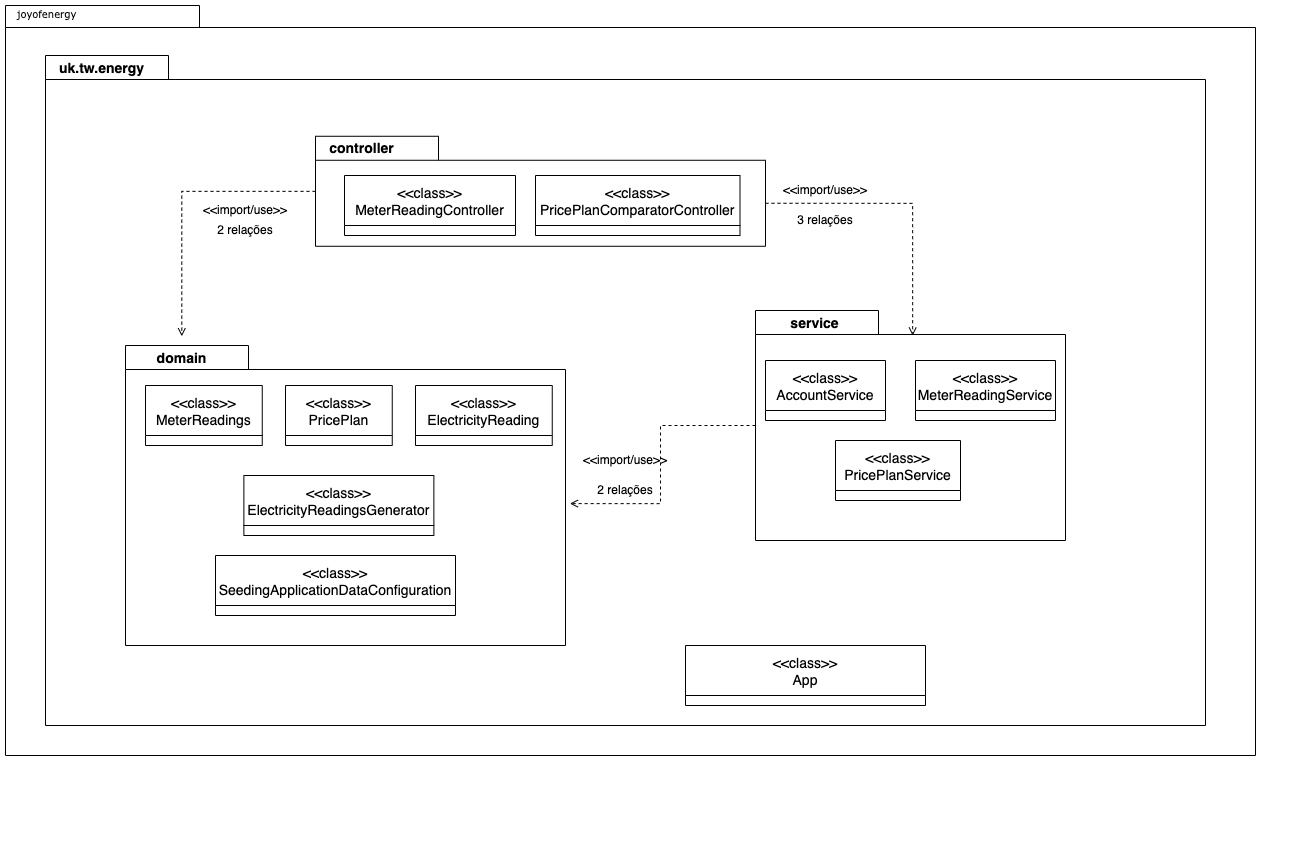

The diagram above was exported from draw.io. Its source (the exported page's mxGraphModel, read from the mxfile embedded in the PNG):
<mxGraphModel dx="1351" dy="2046" grid="1" gridSize="10" guides="1" tooltips="1" connect="1" arrows="1" fold="1" page="1" pageScale="1" pageWidth="827" pageHeight="1169" background="none" math="0" shadow="0">
  <root>
    <mxCell id="0" />
    <mxCell id="1" parent="0" />
    <mxCell id="6e0c8c40b5770093-72" value="0" style="shape=folder;fontStyle=1;spacingTop=10;tabWidth=194;tabHeight=22;tabPosition=left;html=1;rounded=0;shadow=0;comic=0;labelBackgroundColor=none;strokeWidth=1;fillColor=none;fontFamily=Verdana;fontSize=10;align=center;" parent="1" vertex="1">
      <mxGeometry x="240" y="-40" width="1250" height="750" as="geometry" />
    </mxCell>
    <mxCell id="iTnYXav-xVhC4QMbML-F-43" value="" style="shape=folder;fontStyle=1;spacingTop=10;tabWidth=123;tabHeight=24;tabPosition=left;html=1;rounded=0;shadow=0;comic=0;labelBackgroundColor=none;strokeWidth=1;fontFamily=Verdana;fontSize=10;align=center;" parent="1" vertex="1">
      <mxGeometry x="280" y="10" width="1160" height="670" as="geometry" />
    </mxCell>
    <mxCell id="6e0c8c40b5770093-18" value="" style="group" parent="1" vertex="1" connectable="0">
      <mxGeometry x="680" y="100" width="850" height="630" as="geometry" />
    </mxCell>
    <mxCell id="6e0c8c40b5770093-11" value="" style="shape=folder;fontStyle=1;spacingTop=10;tabWidth=123;tabHeight=24;tabPosition=left;html=1;rounded=0;shadow=0;comic=0;labelBackgroundColor=none;strokeWidth=1;fontFamily=Verdana;fontSize=10;align=center;" parent="6e0c8c40b5770093-18" vertex="1">
      <mxGeometry x="-130" y="-9.23" width="450" height="110" as="geometry" />
    </mxCell>
    <mxCell id="jTgw8rfyqRBQYgz_bu5Z-10" value="&lt;&lt;class&gt;&gt;&#10;MeterReadingController" style="swimlane;fontStyle=0;childLayout=stackLayout;horizontal=1;startSize=50;fillColor=none;horizontalStack=0;resizeParent=1;resizeParentMax=0;resizeLast=0;collapsible=1;marginBottom=0;fontSize=14;" parent="6e0c8c40b5770093-18" vertex="1">
      <mxGeometry x="-101" y="30" width="171" height="60" as="geometry" />
    </mxCell>
    <mxCell id="jTgw8rfyqRBQYgz_bu5Z-14" value="&lt;&lt;class&gt;&gt;&#10;PricePlanComparatorController" style="swimlane;fontStyle=0;childLayout=stackLayout;horizontal=1;startSize=50;fillColor=none;horizontalStack=0;resizeParent=1;resizeParentMax=0;resizeLast=0;collapsible=1;marginBottom=0;fontSize=14;" parent="6e0c8c40b5770093-18" vertex="1">
      <mxGeometry x="90" y="30" width="204.5" height="60" as="geometry" />
    </mxCell>
    <mxCell id="jTgw8rfyqRBQYgz_bu5Z-67" value="" style="group" parent="6e0c8c40b5770093-18" vertex="1" connectable="0">
      <mxGeometry x="290" y="160" width="560" height="470" as="geometry" />
    </mxCell>
    <mxCell id="jTgw8rfyqRBQYgz_bu5Z-68" value="" style="shape=folder;fontStyle=1;spacingTop=10;tabWidth=123;tabHeight=24;tabPosition=left;html=1;rounded=0;shadow=0;comic=0;labelBackgroundColor=none;strokeWidth=1;fontFamily=Verdana;fontSize=10;align=center;" parent="jTgw8rfyqRBQYgz_bu5Z-67" vertex="1">
      <mxGeometry x="20" y="5" width="310" height="230" as="geometry" />
    </mxCell>
    <mxCell id="jTgw8rfyqRBQYgz_bu5Z-69" value="&lt;font style=&quot;font-size: 14px&quot;&gt;service&lt;/font&gt;" style="text;strokeColor=none;fillColor=none;html=1;fontSize=24;fontStyle=1;verticalAlign=middle;align=center;" parent="jTgw8rfyqRBQYgz_bu5Z-67" vertex="1">
      <mxGeometry x="40" y="-5" width="77.5" height="39.23" as="geometry" />
    </mxCell>
    <mxCell id="jTgw8rfyqRBQYgz_bu5Z-71" value="&lt;&lt;class&gt;&gt;&#10;AccountService" style="swimlane;fontStyle=0;childLayout=stackLayout;horizontal=1;startSize=50;fillColor=none;horizontalStack=0;resizeParent=1;resizeParentMax=0;resizeLast=0;collapsible=1;marginBottom=0;fontSize=14;" parent="jTgw8rfyqRBQYgz_bu5Z-67" vertex="1">
      <mxGeometry x="30" y="55" width="120" height="60" as="geometry" />
    </mxCell>
    <mxCell id="jTgw8rfyqRBQYgz_bu5Z-72" value="&lt;&lt;class&gt;&gt;&#10;MeterReadingService" style="swimlane;fontStyle=0;childLayout=stackLayout;horizontal=1;startSize=50;fillColor=none;horizontalStack=0;resizeParent=1;resizeParentMax=0;resizeLast=0;collapsible=1;marginBottom=0;fontSize=14;" parent="jTgw8rfyqRBQYgz_bu5Z-67" vertex="1">
      <mxGeometry x="180" y="55" width="140" height="60" as="geometry" />
    </mxCell>
    <mxCell id="jTgw8rfyqRBQYgz_bu5Z-73" value="&lt;&lt;class&gt;&gt;&#10;PricePlanService" style="swimlane;fontStyle=0;childLayout=stackLayout;horizontal=1;startSize=50;fillColor=none;horizontalStack=0;resizeParent=1;resizeParentMax=0;resizeLast=0;collapsible=1;marginBottom=0;fontSize=14;" parent="jTgw8rfyqRBQYgz_bu5Z-67" vertex="1">
      <mxGeometry x="100" y="135" width="125" height="60" as="geometry" />
    </mxCell>
    <mxCell id="jTgw8rfyqRBQYgz_bu5Z-1" value="&lt;font style=&quot;font-size: 14px&quot;&gt;controller&lt;/font&gt;" style="text;strokeColor=none;fillColor=none;html=1;fontSize=24;fontStyle=1;verticalAlign=middle;align=center;" parent="6e0c8c40b5770093-18" vertex="1">
      <mxGeometry x="-140" y="-19.22999999999999" width="112.37499999999999" height="39.23" as="geometry" />
    </mxCell>
    <mxCell id="iTnYXav-xVhC4QMbML-F-15" value="&amp;lt;&amp;lt;import/use&amp;gt;&amp;gt;" style="text;html=1;strokeColor=none;fillColor=none;align=center;verticalAlign=middle;whiteSpace=wrap;rounded=0;" parent="6e0c8c40b5770093-18" vertex="1">
      <mxGeometry x="350" y="30" width="60" height="30" as="geometry" />
    </mxCell>
    <mxCell id="iTnYXav-xVhC4QMbML-F-56" value="3 relações" style="text;html=1;strokeColor=none;fillColor=none;align=center;verticalAlign=middle;whiteSpace=wrap;rounded=0;" parent="6e0c8c40b5770093-18" vertex="1">
      <mxGeometry x="350" y="60.000000000000014" width="60" height="30" as="geometry" />
    </mxCell>
    <mxCell id="iTnYXav-xVhC4QMbML-F-63" style="edgeStyle=orthogonalEdgeStyle;rounded=0;orthogonalLoop=1;jettySize=auto;html=1;dashed=1;endArrow=open;endFill=0;strokeColor=default;exitX=0;exitY=0;exitDx=450;exitDy=67;exitPerimeter=0;entryX=0.507;entryY=0.109;entryDx=0;entryDy=0;entryPerimeter=0;" parent="6e0c8c40b5770093-18" source="6e0c8c40b5770093-11" target="jTgw8rfyqRBQYgz_bu5Z-68" edge="1">
      <mxGeometry relative="1" as="geometry">
        <mxPoint x="319.99999999999955" y="290.0588235294117" as="sourcePoint" />
        <mxPoint x="193.0999999999999" y="290.1300000000001" as="targetPoint" />
      </mxGeometry>
    </mxCell>
    <mxCell id="6e0c8c40b5770093-73" value="joyofenergy" style="text;html=1;align=left;verticalAlign=top;spacingTop=-4;fontSize=10;fontFamily=Verdana" parent="1" vertex="1">
      <mxGeometry x="250" y="-40" width="130" height="15.5" as="geometry" />
    </mxCell>
    <mxCell id="jTgw8rfyqRBQYgz_bu5Z-15" value="" style="group" parent="1" vertex="1" connectable="0">
      <mxGeometry x="490" y="330" width="550" height="470" as="geometry" />
    </mxCell>
    <mxCell id="jTgw8rfyqRBQYgz_bu5Z-16" value="" style="shape=folder;fontStyle=1;spacingTop=10;tabWidth=123;tabHeight=24;tabPosition=left;html=1;rounded=0;shadow=0;comic=0;labelBackgroundColor=none;strokeWidth=1;fontFamily=Verdana;fontSize=10;align=center;" parent="jTgw8rfyqRBQYgz_bu5Z-15" vertex="1">
      <mxGeometry x="-130" y="-30" width="440" height="300" as="geometry" />
    </mxCell>
    <mxCell id="jTgw8rfyqRBQYgz_bu5Z-21" value="&lt;&lt;class&gt;&gt;&#10;ElectricityReading" style="swimlane;fontStyle=0;childLayout=stackLayout;horizontal=1;startSize=50;fillColor=none;horizontalStack=0;resizeParent=1;resizeParentMax=0;resizeLast=0;collapsible=1;marginBottom=0;fontSize=14;" parent="jTgw8rfyqRBQYgz_bu5Z-15" vertex="1">
      <mxGeometry x="160" y="10" width="136.75" height="60" as="geometry" />
    </mxCell>
    <mxCell id="jTgw8rfyqRBQYgz_bu5Z-22" value="&lt;&lt;class&gt;&gt;&#10;PricePlan" style="swimlane;fontStyle=0;childLayout=stackLayout;horizontal=1;startSize=50;fillColor=none;horizontalStack=0;resizeParent=1;resizeParentMax=0;resizeLast=0;collapsible=1;marginBottom=0;fontSize=14;" parent="jTgw8rfyqRBQYgz_bu5Z-15" vertex="1">
      <mxGeometry x="29.999999999999996" y="10" width="106.75" height="60" as="geometry" />
    </mxCell>
    <mxCell id="iTnYXav-xVhC4QMbML-F-34" value="&amp;lt;&amp;lt;import/use&amp;gt;&amp;gt;" style="text;html=1;strokeColor=none;fillColor=none;align=center;verticalAlign=middle;whiteSpace=wrap;rounded=0;" parent="jTgw8rfyqRBQYgz_bu5Z-15" vertex="1">
      <mxGeometry x="340" y="70" width="60" height="30" as="geometry" />
    </mxCell>
    <mxCell id="iTnYXav-xVhC4QMbML-F-58" value="2 relações" style="text;html=1;strokeColor=none;fillColor=none;align=center;verticalAlign=middle;whiteSpace=wrap;rounded=0;" parent="jTgw8rfyqRBQYgz_bu5Z-15" vertex="1">
      <mxGeometry x="340" y="100" width="60" height="30" as="geometry" />
    </mxCell>
    <mxCell id="iTnYXav-xVhC4QMbML-F-46" value="&lt;&lt;class&gt;&gt;&#10;SeedingApplicationDataConfiguration" style="swimlane;fontStyle=0;childLayout=stackLayout;horizontal=1;startSize=50;fillColor=none;horizontalStack=0;resizeParent=1;resizeParentMax=0;resizeLast=0;collapsible=1;marginBottom=0;fontSize=14;" parent="jTgw8rfyqRBQYgz_bu5Z-15" vertex="1">
      <mxGeometry x="-40" y="180" width="240" height="60" as="geometry" />
    </mxCell>
    <mxCell id="iTnYXav-xVhC4QMbML-F-2" value="&lt;&lt;class&gt;&gt;&#10;ElectricityReadingsGenerator" style="swimlane;fontStyle=0;childLayout=stackLayout;horizontal=1;startSize=50;fillColor=none;horizontalStack=0;resizeParent=1;resizeParentMax=0;resizeLast=0;collapsible=1;marginBottom=0;fontSize=14;" parent="jTgw8rfyqRBQYgz_bu5Z-15" vertex="1">
      <mxGeometry x="-11.629999999999995" y="100" width="190" height="60" as="geometry" />
    </mxCell>
    <mxCell id="jTgw8rfyqRBQYgz_bu5Z-17" value="&lt;font style=&quot;font-size: 14px&quot;&gt;domain&lt;/font&gt;" style="text;strokeColor=none;fillColor=none;html=1;fontSize=24;fontStyle=1;verticalAlign=middle;align=center;" parent="jTgw8rfyqRBQYgz_bu5Z-15" vertex="1">
      <mxGeometry x="-112.5" y="-39.23000000000002" width="77.5" height="39.23" as="geometry" />
    </mxCell>
    <mxCell id="jTgw8rfyqRBQYgz_bu5Z-19" value="&lt;&lt;class&gt;&gt;&#10;MeterReadings" style="swimlane;fontStyle=0;childLayout=stackLayout;horizontal=1;startSize=50;fillColor=none;horizontalStack=0;resizeParent=1;resizeParentMax=0;resizeLast=0;collapsible=1;marginBottom=0;fontSize=14;" parent="jTgw8rfyqRBQYgz_bu5Z-15" vertex="1">
      <mxGeometry x="-110" y="10" width="116.75" height="60" as="geometry" />
    </mxCell>
    <mxCell id="iTnYXav-xVhC4QMbML-F-6" style="edgeStyle=orthogonalEdgeStyle;rounded=0;orthogonalLoop=1;jettySize=auto;html=1;strokeColor=default;dashed=1;endArrow=open;endFill=0;" parent="1" source="6e0c8c40b5770093-11" target="jTgw8rfyqRBQYgz_bu5Z-17" edge="1">
      <mxGeometry relative="1" as="geometry" />
    </mxCell>
    <mxCell id="iTnYXav-xVhC4QMbML-F-19" style="edgeStyle=orthogonalEdgeStyle;rounded=0;orthogonalLoop=1;jettySize=auto;html=1;entryX=1.01;entryY=0.527;entryDx=0;entryDy=0;entryPerimeter=0;dashed=1;endArrow=open;endFill=0;strokeColor=default;" parent="1" source="jTgw8rfyqRBQYgz_bu5Z-68" target="jTgw8rfyqRBQYgz_bu5Z-16" edge="1">
      <mxGeometry relative="1" as="geometry" />
    </mxCell>
    <mxCell id="iTnYXav-xVhC4QMbML-F-45" value="&lt;font style=&quot;font-size: 14px&quot;&gt;uk.tw.energy&lt;/font&gt;" style="text;strokeColor=none;fillColor=none;html=1;fontSize=24;fontStyle=1;verticalAlign=middle;align=center;" parent="1" vertex="1">
      <mxGeometry x="280" y="1.4210854715202004e-14" width="112.37499999999999" height="39.23" as="geometry" />
    </mxCell>
    <mxCell id="iTnYXav-xVhC4QMbML-F-52" value="&lt;&lt;class&gt;&gt;&#10;App" style="swimlane;fontStyle=0;childLayout=stackLayout;horizontal=1;startSize=50;fillColor=none;horizontalStack=0;resizeParent=1;resizeParentMax=0;resizeLast=0;collapsible=1;marginBottom=0;fontSize=14;" parent="1" vertex="1">
      <mxGeometry x="920" y="600" width="240" height="60" as="geometry" />
    </mxCell>
    <mxCell id="iTnYXav-xVhC4QMbML-F-57" value="2 relações" style="text;html=1;strokeColor=none;fillColor=none;align=center;verticalAlign=middle;whiteSpace=wrap;rounded=0;" parent="1" vertex="1">
      <mxGeometry x="450" y="170" width="60" height="30" as="geometry" />
    </mxCell>
    <mxCell id="iTnYXav-xVhC4QMbML-F-9" value="&amp;lt;&amp;lt;import/use&amp;gt;&amp;gt;" style="text;html=1;strokeColor=none;fillColor=none;align=center;verticalAlign=middle;whiteSpace=wrap;rounded=0;" parent="1" vertex="1">
      <mxGeometry x="450" y="150" width="60" height="30" as="geometry" />
    </mxCell>
  </root>
</mxGraphModel>